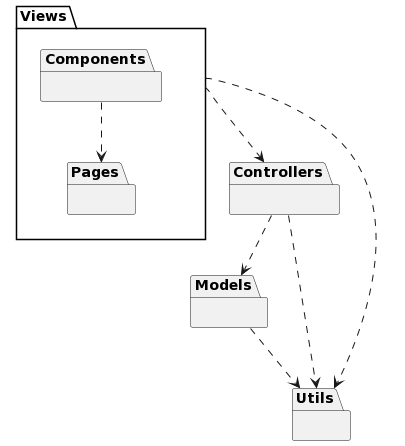

The diagram above was rendered by PlantUML. Its source (embedded in the PNG):
@startuml
skinparam style strictuml


package Views {
    package Pages{}
    package Components{}
}
package Controllers{}
package Models{}
package Utils{}


Controllers <.u. Views

Models <.u. Controllers

Utils <.u. Controllers
Utils <.u. Models
Utils <.u. Views

Pages <.u. Components
@enduml